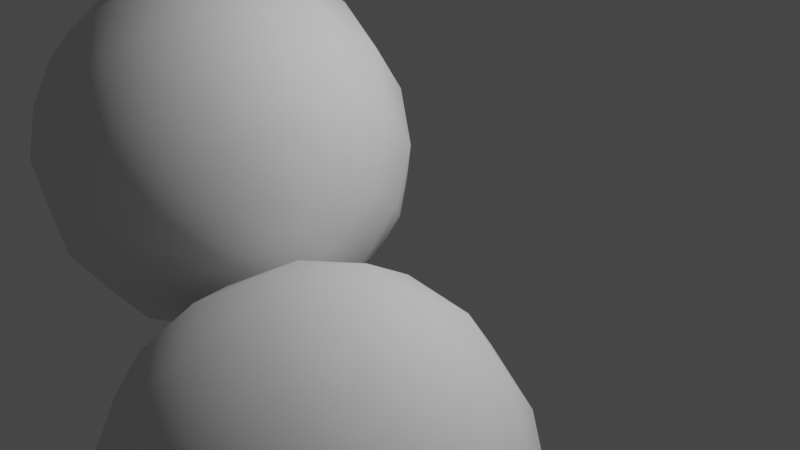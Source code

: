 # Source: Suzanne_Linked.blend  (saved by Blender 2.81.16; exported with 4.5.12 LTS)
import bpy
from mathutils import Matrix  # noqa: F401  (used for matrix-valued properties, if any)

bpy.ops.wm.read_factory_settings(use_empty=True)
scene = bpy.context.scene
scene.name = 'Scene'

# ---- collections
col_collection = bpy.data.collections.new('Collection'); scene.collection.children.link(col_collection)

# ---- materials (node trees are filled in below, after node groups)
mat_shiny_green_paint = bpy.data.materials.new('Shiny Green Paint')

# ---- material node trees

# ---- world
world_world = bpy.data.worlds.new('World'); scene.world = world_world
world_world.use_nodes = True; world_world.node_tree.nodes.clear()
_N = world_world.node_tree.nodes; _L = world_world.node_tree.links
n0 = _N.new('ShaderNodeOutputWorld'); n0.name = 'World Output'; n0.location = (300, 300)
n1 = _N.new('ShaderNodeBackground'); n1.name = 'Background'; n1.location = (10, 300)
n1.inputs[0].default_value = (0.05088, 0.05088, 0.05088, 1.0)
_L.new(n1.outputs[0], n0.inputs[0])
n0.is_active_output = True
world_world.color = (0.05088, 0.05088, 0.05088)
world_world.use_sun_shadow = False
world_world.sun_shadow_jitter_overblur = 0.0

# ---- cameras
cam_camera = bpy.data.cameras.new('Camera')
cam_camera.clip_end = 100.0
cam_camera.ortho_scale = 7.314

# ---- lights
light_light = bpy.data.lights.new('Light', 'POINT')
light_light.transmission_factor = 0.0
light_light.energy = 1000.0
light_light.shadow_soft_size = 0.1
light_light.shadow_maximum_resolution = 0.006
light_light.use_absolute_resolution = True

# ---- meshes
me_suzanne = bpy.data.meshes.new('Suzanne')
me_suzanne.from_pydata([(0.4375, -0.7656, 0.1641), (-0.4375, -0.7656, 0.1641), (0.5, -0.6875, 0.09375), (-0.5, -0.6875, 0.09375), (0.5469, -0.5781, 0.05469), (-0.5469, -0.5781, 0.05469), (0.3516, -0.6172, -0.02344), (-0.3516, -0.6172, -0.02344), (0.3516, -0.7188, 0.03125), (-0.3516, -0.7188, 0.03125), (0.3516, -0.7812, 0.1328), (-0.3516, -0.7812, 0.1328), (0.2734, -0.7969, 0.1641), (-0.2734, -0.7969, 0.1641), (0.2031, -0.7422, 0.09375), (-0.2031, -0.7422, 0.09375), (0.1562, -0.6484, 0.05469), (-0.1562, -0.6484, 0.05469), (0.07812, -0.6562, 0.2422), (-0.07812, -0.6562, 0.2422), (0.1406, -0.7422, 0.2422), (-0.1406, -0.7422, 0.2422), (0.2422, -0.7969, 0.2422), (-0.2422, -0.7969, 0.2422), (0.2734, -0.7969, 0.3281), (-0.2734, -0.7969, 0.3281), (0.2031, -0.7422, 0.3906), (-0.2031, -0.7422, 0.3906), (0.1562, -0.6484, 0.4375), (-0.1562, -0.6484, 0.4375), (0.3516, -0.6172, 0.5156), (-0.3516, -0.6172, 0.5156), (0.3516, -0.7188, 0.4531), (-0.3516, -0.7188, 0.4531), (0.3516, -0.7812, 0.3594), (-0.3516, -0.7812, 0.3594), (0.4375, -0.7656, 0.3281), (-0.4375, -0.7656, 0.3281), (0.5, -0.6875, 0.3906), (-0.5, -0.6875, 0.3906), (0.5469, -0.5781, 0.4375), (-0.5469, -0.5781, 0.4375), (0.625, -0.5625, 0.2422), (-0.625, -0.5625, 0.2422), (0.5625, -0.6719, 0.2422), (-0.5625, -0.6719, 0.2422), (0.4688, -0.7578, 0.2422), (-0.4688, -0.7578, 0.2422), (0.4766, -0.7734, 0.2422), (-0.4766, -0.7734, 0.2422), (0.4453, -0.7812, 0.3359), (-0.4453, -0.7812, 0.3359), (0.3516, -0.8047, 0.375), (-0.3516, -0.8047, 0.375), (0.2656, -0.8203, 0.3359), (-0.2656, -0.8203, 0.3359), (0.2266, -0.8203, 0.2422), (-0.2266, -0.8203, 0.2422), (0.2656, -0.8203, 0.1562), (-0.2656, -0.8203, 0.1562), (0.3516, -0.8281, 0.2422), (-0.3516, -0.8281, 0.2422), (0.3516, -0.8047, 0.1172), (-0.3516, -0.8047, 0.1172), (0.4453, -0.7812, 0.1562), (-0.4453, -0.7812, 0.1562), (0.0, -0.7422, 0.4297), (0.0, -0.8203, 0.3516), (0.0, -0.7344, -0.6797), (0.0, -0.7812, -0.3203), (0.0, -0.7969, -0.1875), (0.0, -0.7188, -0.7734), (0.0, -0.6016, 0.4062), (0.0, -0.5703, 0.5703), (0.0, 0.5469, 0.8984), (0.0, 0.8516, 0.5625), (0.0, 0.8281, 0.07031), (0.0, 0.3516, -0.3828), (0.2031, -0.5625, -0.1875), (-0.2031, -0.5625, -0.1875), (0.3125, -0.5703, -0.4375), (-0.3125, -0.5703, -0.4375), (0.3516, -0.5703, -0.6953), (-0.3516, -0.5703, -0.6953), (0.3672, -0.5312, -0.8906), (-0.3672, -0.5312, -0.8906), (0.3281, -0.5234, -0.9453), (-0.3281, -0.5234, -0.9453), (0.1797, -0.5547, -0.9688), (-0.1797, -0.5547, -0.9688), (0.0, -0.5781, -0.9844), (0.4375, -0.5312, -0.1406), (-0.4375, -0.5312, -0.1406), (0.6328, -0.5391, -0.03906), (-0.6328, -0.5391, -0.03906), (0.8281, -0.4453, 0.1484), (-0.8281, -0.4453, 0.1484), (0.8594, -0.5938, 0.4297), (-0.8594, -0.5938, 0.4297), (0.7109, -0.625, 0.4844), (-0.7109, -0.625, 0.4844), (0.4922, -0.6875, 0.6016), (-0.4922, -0.6875, 0.6016), (0.3203, -0.7344, 0.7578), (-0.3203, -0.7344, 0.7578), (0.1562, -0.7578, 0.7188), (-0.1562, -0.7578, 0.7188), (0.0625, -0.75, 0.4922), (-0.0625, -0.75, 0.4922), (0.1641, -0.7734, 0.4141), (-0.1641, -0.7734, 0.4141), (0.125, -0.7656, 0.3047), (-0.125, -0.7656, 0.3047), (0.2031, -0.7422, 0.09375), (-0.2031, -0.7422, 0.09375), (0.375, -0.7031, 0.01562), (-0.375, -0.7031, 0.01562), (0.4922, -0.6719, 0.0625), (-0.4922, -0.6719, 0.0625), (0.625, -0.6484, 0.1875), (-0.625, -0.6484, 0.1875), (0.6406, -0.6484, 0.2969), (-0.6406, -0.6484, 0.2969), (0.6016, -0.6641, 0.375), (-0.6016, -0.6641, 0.375), (0.4297, -0.7188, 0.4375), (-0.4297, -0.7188, 0.4375), (0.25, -0.7578, 0.4688), (-0.25, -0.7578, 0.4688), (0.0, -0.7344, -0.7656), (0.1094, -0.7344, -0.7188), (-0.1094, -0.7344, -0.7188), (0.1172, -0.7109, -0.8359), (-0.1172, -0.7109, -0.8359), (0.0625, -0.6953, -0.8828), (-0.0625, -0.6953, -0.8828), (0.0, -0.6875, -0.8906), (0.0, -0.75, -0.1953), (0.0, -0.7422, -0.1406), (0.1016, -0.7422, -0.1484), (-0.1016, -0.7422, -0.1484), (0.125, -0.75, -0.2266), (-0.125, -0.75, -0.2266), (0.08594, -0.7422, -0.2891), (-0.08594, -0.7422, -0.2891), (0.3984, -0.6719, -0.04688), (-0.3984, -0.6719, -0.04688), (0.6172, -0.625, 0.05469), (-0.6172, -0.625, 0.05469), (0.7266, -0.6016, 0.2031), (-0.7266, -0.6016, 0.2031), (0.7422, -0.6562, 0.375), (-0.7422, -0.6562, 0.375), (0.6875, -0.7266, 0.4141), (-0.6875, -0.7266, 0.4141), (0.4375, -0.7969, 0.5469), (-0.4375, -0.7969, 0.5469), (0.3125, -0.8359, 0.6406), (-0.3125, -0.8359, 0.6406), (0.2031, -0.8516, 0.6172), (-0.2031, -0.8516, 0.6172), (0.1016, -0.8438, 0.4297), (-0.1016, -0.8438, 0.4297), (0.125, -0.8125, -0.1016), (-0.125, -0.8125, -0.1016), (0.2109, -0.7109, -0.4453), (-0.2109, -0.7109, -0.4453), (0.25, -0.6875, -0.7031), (-0.25, -0.6875, -0.7031), (0.2656, -0.6641, -0.8203), (-0.2656, -0.6641, -0.8203), (0.2344, -0.6328, -0.9141), (-0.2344, -0.6328, -0.9141), (0.1641, -0.6328, -0.9297), (-0.1641, -0.6328, -0.9297), (0.0, -0.6406, -0.9453), (0.0, -0.7266, 0.04688), (0.0, -0.7656, 0.2109), (0.3281, -0.7422, 0.4766), (-0.3281, -0.7422, 0.4766), (0.1641, -0.75, 0.1406), (-0.1641, -0.75, 0.1406), (0.1328, -0.7578, 0.2109), (-0.1328, -0.7578, 0.2109), (0.1172, -0.7344, -0.6875), (-0.1172, -0.7344, -0.6875), (0.07812, -0.75, -0.4453), (-0.07812, -0.75, -0.4453), (0.0, -0.75, -0.4453), (0.0, -0.7422, -0.3281), (0.09375, -0.7812, -0.2734), (-0.09375, -0.7812, -0.2734), (0.1328, -0.7969, -0.2266), (-0.1328, -0.7969, -0.2266), (0.1094, -0.7812, -0.1328), (-0.1094, -0.7812, -0.1328), (0.03906, -0.7812, -0.125), (-0.03906, -0.7812, -0.125), (0.0, -0.8281, -0.2031), (0.04688, -0.8125, -0.1484), (-0.04688, -0.8125, -0.1484), (0.09375, -0.8125, -0.1562), (-0.09375, -0.8125, -0.1562), (0.1094, -0.8281, -0.2266), (-0.1094, -0.8281, -0.2266), (0.07812, -0.8047, -0.25), (-0.07812, -0.8047, -0.25), (0.0, -0.8047, -0.2891), (0.2578, -0.5547, -0.3125), (-0.2578, -0.5547, -0.3125), (0.1641, -0.7109, -0.2422), (-0.1641, -0.7109, -0.2422), (0.1797, -0.7109, -0.3125), (-0.1797, -0.7109, -0.3125), (0.2344, -0.5547, -0.25), (-0.2344, -0.5547, -0.25), (0.0, -0.6875, -0.875), (0.04688, -0.6875, -0.8672), (-0.04688, -0.6875, -0.8672), (0.09375, -0.7109, -0.8203), (-0.09375, -0.7109, -0.8203), (0.09375, -0.7266, -0.7422), (-0.09375, -0.7266, -0.7422), (0.0, -0.6562, -0.7812), (0.09375, -0.6641, -0.75), (-0.09375, -0.6641, -0.75), (0.09375, -0.6406, -0.8125), (-0.09375, -0.6406, -0.8125), (0.04688, -0.6328, -0.8516), (-0.04688, -0.6328, -0.8516), (0.0, -0.6328, -0.8594), (0.1719, -0.7812, 0.2188), (-0.1719, -0.7812, 0.2188), (0.1875, -0.7734, 0.1562), (-0.1875, -0.7734, 0.1562), (0.3359, -0.7578, 0.4297), (-0.3359, -0.7578, 0.4297), (0.2734, -0.7734, 0.4219), (-0.2734, -0.7734, 0.4219), (0.4219, -0.7734, 0.3984), (-0.4219, -0.7734, 0.3984), (0.5625, -0.6953, 0.3516), (-0.5625, -0.6953, 0.3516), (0.5859, -0.6875, 0.2891), (-0.5859, -0.6875, 0.2891), (0.5781, -0.6797, 0.1953), (-0.5781, -0.6797, 0.1953), (0.4766, -0.7188, 0.1016), (-0.4766, -0.7188, 0.1016), (0.375, -0.7422, 0.0625), (-0.375, -0.7422, 0.0625), (0.2266, -0.7812, 0.1094), (-0.2266, -0.7812, 0.1094), (0.1797, -0.7812, 0.2969), (-0.1797, -0.7812, 0.2969), (0.2109, -0.7812, 0.375), (-0.2109, -0.7812, 0.375), (0.2344, -0.7578, 0.3594), (-0.2344, -0.7578, 0.3594), (0.1953, -0.7578, 0.2969), (-0.1953, -0.7578, 0.2969), (0.2422, -0.7578, 0.125), (-0.2422, -0.7578, 0.125), (0.375, -0.7266, 0.08594), (-0.375, -0.7266, 0.08594), (0.4609, -0.7031, 0.1172), (-0.4609, -0.7031, 0.1172), (0.5469, -0.6719, 0.2109), (-0.5469, -0.6719, 0.2109), (0.5547, -0.6719, 0.2812), (-0.5547, -0.6719, 0.2812), (0.5312, -0.6797, 0.3359), (-0.5312, -0.6797, 0.3359), (0.4141, -0.75, 0.3906), (-0.4141, -0.75, 0.3906), (0.2812, -0.7656, 0.3984), (-0.2812, -0.7656, 0.3984), (0.3359, -0.75, 0.4062), (-0.3359, -0.75, 0.4062), (0.2031, -0.75, 0.1719), (-0.2031, -0.75, 0.1719), (0.1953, -0.75, 0.2266), (-0.1953, -0.75, 0.2266), (0.1094, -0.6094, 0.4609), (-0.1094, -0.6094, 0.4609), (0.1953, -0.6172, 0.6641), (-0.1953, -0.6172, 0.6641), (0.3359, -0.5938, 0.6875), (-0.3359, -0.5938, 0.6875), (0.4844, -0.5547, 0.5547), (-0.4844, -0.5547, 0.5547), (0.6797, -0.4922, 0.4531), (-0.6797, -0.4922, 0.4531), (0.7969, -0.4609, 0.4062), (-0.7969, -0.4609, 0.4062), (0.7734, -0.375, 0.1641), (-0.7734, -0.375, 0.1641), (0.6016, -0.4141, 0.0), (-0.6016, -0.4141, 0.0), (0.4375, -0.4688, -0.09375), (-0.4375, -0.4688, -0.09375), (0.0, -0.2891, 0.8984), (0.0, 0.07812, 0.9844), (0.0, 0.6719, -0.1953), (0.0, -0.1875, -0.4609), (0.0, -0.4609, -0.9766), (0.0, -0.3438, -0.8047), (0.0, -0.3203, -0.5703), (0.0, -0.2812, -0.4844), (0.8516, -0.05469, 0.2344), (-0.8516, -0.05469, 0.2344), (0.8594, 0.04688, 0.3203), (-0.8594, 0.04688, 0.3203), (0.7734, 0.4375, 0.2656), (-0.7734, 0.4375, 0.2656), (0.4609, 0.7031, 0.4375), (-0.4609, 0.7031, 0.4375), (0.7344, -0.07031, -0.04688), (-0.7344, -0.07031, -0.04688), (0.5938, 0.1641, -0.125), (-0.5938, 0.1641, -0.125), (0.6406, 0.4297, -0.007812), (-0.6406, 0.4297, -0.007812), (0.3359, 0.6641, 0.05469), (-0.3359, 0.6641, 0.05469), (0.2344, -0.4062, -0.3516), (-0.2344, -0.4062, -0.3516), (0.1797, -0.2578, -0.4141), (-0.1797, -0.2578, -0.4141), (0.2891, -0.3828, -0.7109), (-0.2891, -0.3828, -0.7109), (0.25, -0.3906, -0.5), (-0.25, -0.3906, -0.5), (0.3281, -0.3984, -0.9141), (-0.3281, -0.3984, -0.9141), (0.1406, -0.3672, -0.7578), (-0.1406, -0.3672, -0.7578), (0.125, -0.3594, -0.5391), (-0.125, -0.3594, -0.5391), (0.1641, -0.4375, -0.9453), (-0.1641, -0.4375, -0.9453), (0.2188, -0.4297, -0.2812), (-0.2188, -0.4297, -0.2812), (0.2109, -0.4688, -0.2266), (-0.2109, -0.4688, -0.2266), (0.2031, -0.5, -0.1719), (-0.2031, -0.5, -0.1719), (0.2109, -0.1641, -0.3906), (-0.2109, -0.1641, -0.3906), (0.2969, 0.2656, -0.3125), (-0.2969, 0.2656, -0.3125), (0.3438, 0.5391, -0.1484), (-0.3438, 0.5391, -0.1484), (0.4531, 0.3828, 0.8672), (-0.4531, 0.3828, 0.8672), (0.4531, 0.07031, 0.9297), (-0.4531, 0.07031, 0.9297), (0.4531, -0.2344, 0.8516), (-0.4531, -0.2344, 0.8516), (0.4609, -0.4297, 0.5234), (-0.4609, -0.4297, 0.5234), (0.7266, -0.3359, 0.4062), (-0.7266, -0.3359, 0.4062), (0.6328, -0.2812, 0.4531), (-0.6328, -0.2812, 0.4531), (0.6406, -0.05469, 0.7031), (-0.6406, -0.05469, 0.7031), (0.7969, -0.125, 0.5625), (-0.7969, -0.125, 0.5625), (0.7969, 0.1172, 0.6172), (-0.7969, 0.1172, 0.6172), (0.6406, 0.1953, 0.75), (-0.6406, 0.1953, 0.75), (0.6406, 0.4453, 0.6797), (-0.6406, 0.4453, 0.6797), (0.7969, 0.3594, 0.5391), (-0.7969, 0.3594, 0.5391), (0.6172, 0.5859, 0.3281), (-0.6172, 0.5859, 0.3281), (0.4844, 0.5469, 0.02344), (-0.4844, 0.5469, 0.02344), (0.8203, 0.2031, 0.3281), (-0.8203, 0.2031, 0.3281), (0.4062, -0.1484, -0.1719), (-0.4062, -0.1484, -0.1719), (0.4297, 0.2109, -0.1953), (-0.4297, 0.2109, -0.1953), (0.8906, 0.2344, 0.4062), (-0.8906, 0.2344, 0.4062), (0.7734, 0.125, -0.1406), (-0.7734, 0.125, -0.1406), (1.039, 0.3281, -0.1016), (-1.039, 0.3281, -0.1016), (1.281, 0.4297, 0.05469), (-1.281, 0.4297, 0.05469), (1.352, 0.4219, 0.3203), (-1.352, 0.4219, 0.3203), (1.234, 0.4219, 0.5078), (-1.234, 0.4219, 0.5078), (1.023, 0.3125, 0.4766), (-1.023, 0.3125, 0.4766), (1.016, 0.2891, 0.4141), (-1.016, 0.2891, 0.4141), (1.188, 0.3906, 0.4375), (-1.188, 0.3906, 0.4375), (1.266, 0.4062, 0.2891), (-1.266, 0.4062, 0.2891), (1.211, 0.4062, 0.07812), (-1.211, 0.4062, 0.07812), (1.031, 0.3047, -0.03906), (-1.031, 0.3047, -0.03906), (0.8281, 0.1328, -0.07031), (-0.8281, 0.1328, -0.07031), (0.9219, 0.2188, 0.3594), (-0.9219, 0.2188, 0.3594), (0.9453, 0.2891, 0.3047), (-0.9453, 0.2891, 0.3047), (0.8828, 0.2109, -0.02344), (-0.8828, 0.2109, -0.02344), (1.039, 0.3672, 0.0), (-1.039, 0.3672, 0.0), (1.188, 0.4453, 0.09375), (-1.188, 0.4453, 0.09375), (1.234, 0.4453, 0.25), (-1.234, 0.4453, 0.25), (1.172, 0.4375, 0.3594), (-1.172, 0.4375, 0.3594), (1.023, 0.3594, 0.3438), (-1.023, 0.3594, 0.3438), (0.8438, 0.2109, 0.2891), (-0.8438, 0.2109, 0.2891), (0.8359, 0.2734, 0.1719), (-0.8359, 0.2734, 0.1719), (0.7578, 0.2734, 0.09375), (-0.7578, 0.2734, 0.09375), (0.8203, 0.2734, 0.08594), (-0.8203, 0.2734, 0.08594), (0.8438, 0.2734, 0.01562), (-0.8438, 0.2734, 0.01562), (0.8125, 0.2734, -0.01562), (-0.8125, 0.2734, -0.01562), (0.7266, 0.07031, 0.0), (-0.7266, 0.07031, 0.0), (0.7188, 0.1719, -0.02344), (-0.7188, 0.1719, -0.02344), (0.7188, 0.1875, 0.03906), (-0.7188, 0.1875, 0.03906), (0.7969, 0.2109, 0.2031), (-0.7969, 0.2109, 0.2031), (0.8906, 0.2656, 0.2422), (-0.8906, 0.2656, 0.2422), (0.8906, 0.3203, 0.2344), (-0.8906, 0.3203, 0.2344), (0.8125, 0.3203, -0.01562), (-0.8125, 0.3203, -0.01562), (0.8516, 0.3203, 0.01562), (-0.8516, 0.3203, 0.01562), (0.8281, 0.3203, 0.07812), (-0.8281, 0.3203, 0.07812), (0.7656, 0.3203, 0.09375), (-0.7656, 0.3203, 0.09375), (0.8438, 0.3203, 0.1719), (-0.8438, 0.3203, 0.1719), (1.039, 0.4141, 0.3281), (-1.039, 0.4141, 0.3281), (1.188, 0.4844, 0.3438), (-1.188, 0.4844, 0.3438), (1.258, 0.4922, 0.2422), (-1.258, 0.4922, 0.2422), (1.211, 0.4844, 0.08594), (-1.211, 0.4844, 0.08594), (1.047, 0.4219, 0.0), (-1.047, 0.4219, 0.0), (0.8828, 0.2656, -0.01562), (-0.8828, 0.2656, -0.01562), (0.9531, 0.3438, 0.2891), (-0.9531, 0.3438, 0.2891), (0.8906, 0.3281, 0.1094), (-0.8906, 0.3281, 0.1094), (0.9375, 0.3359, 0.0625), (-0.9375, 0.3359, 0.0625), (1.0, 0.3672, 0.125), (-1.0, 0.3672, 0.125), (0.9609, 0.3516, 0.1719), (-0.9609, 0.3516, 0.1719), (1.016, 0.375, 0.2344), (-1.016, 0.375, 0.2344), (1.055, 0.3828, 0.1875), (-1.055, 0.3828, 0.1875), (1.109, 0.3906, 0.2109), (-1.109, 0.3906, 0.2109), (1.086, 0.3906, 0.2734), (-1.086, 0.3906, 0.2734), (1.023, 0.4844, 0.4375), (-1.023, 0.4844, 0.4375), (1.25, 0.5469, 0.4688), (-1.25, 0.5469, 0.4688), (1.367, 0.5, 0.2969), (-1.367, 0.5, 0.2969), (1.312, 0.5312, 0.05469), (-1.312, 0.5312, 0.05469), (1.039, 0.4922, -0.08594), (-1.039, 0.4922, -0.08594), (0.7891, 0.3281, -0.125), (-0.7891, 0.3281, -0.125), (0.8594, 0.3828, 0.3828), (-0.8594, 0.3828, 0.3828)], [], [(46, 0, 2, 44), (3, 1, 47, 45), (44, 2, 4, 42), (5, 3, 45, 43), (2, 8, 6, 4), (7, 9, 3, 5), (0, 10, 8, 2), (9, 11, 1, 3), (10, 12, 14, 8), (15, 13, 11, 9), (8, 14, 16, 6), (17, 15, 9, 7), (14, 20, 18, 16), (19, 21, 15, 17), (12, 22, 20, 14), (21, 23, 13, 15), (22, 24, 26, 20), (27, 25, 23, 21), (20, 26, 28, 18), (29, 27, 21, 19), (26, 32, 30, 28), (31, 33, 27, 29), (24, 34, 32, 26), (33, 35, 25, 27), (34, 36, 38, 32), (39, 37, 35, 33), (32, 38, 40, 30), (41, 39, 33, 31), (38, 44, 42, 40), (43, 45, 39, 41), (36, 46, 44, 38), (45, 47, 37, 39), (46, 36, 50, 48), (51, 37, 47, 49), (36, 34, 52, 50), (53, 35, 37, 51), (34, 24, 54, 52), (55, 25, 35, 53), (24, 22, 56, 54), (57, 23, 25, 55), (22, 12, 58, 56), (59, 13, 23, 57), (12, 10, 62, 58), (63, 11, 13, 59), (10, 0, 64, 62), (65, 1, 11, 63), (0, 46, 48, 64), (49, 47, 1, 65), (60, 64, 48), (49, 65, 61), (62, 64, 60), (61, 65, 63), (60, 58, 62), (63, 59, 61), (60, 56, 58), (59, 57, 61), (60, 54, 56), (57, 55, 61), (60, 52, 54), (55, 53, 61), (60, 50, 52), (53, 51, 61), (60, 48, 50), (51, 49, 61), (88, 173, 175, 90), (175, 174, 89, 90), (86, 171, 173, 88), (174, 172, 87, 89), (84, 169, 171, 86), (172, 170, 85, 87), (82, 167, 169, 84), (170, 168, 83, 85), (80, 165, 167, 82), (168, 166, 81, 83), (78, 91, 145, 163), (146, 92, 79, 164), (91, 93, 147, 145), (148, 94, 92, 146), (93, 95, 149, 147), (150, 96, 94, 148), (95, 97, 151, 149), (152, 98, 96, 150), (97, 99, 153, 151), (154, 100, 98, 152), (99, 101, 155, 153), (156, 102, 100, 154), (101, 103, 157, 155), (158, 104, 102, 156), (103, 105, 159, 157), (160, 106, 104, 158), (105, 107, 161, 159), (162, 108, 106, 160), (107, 66, 67, 161), (67, 66, 108, 162), (109, 127, 159, 161), (160, 128, 110, 162), (127, 178, 157, 159), (158, 179, 128, 160), (125, 155, 157, 178), (158, 156, 126, 179), (123, 153, 155, 125), (156, 154, 124, 126), (121, 151, 153, 123), (154, 152, 122, 124), (119, 149, 151, 121), (152, 150, 120, 122), (117, 147, 149, 119), (150, 148, 118, 120), (115, 145, 147, 117), (148, 146, 116, 118), (113, 163, 145, 115), (146, 164, 114, 116), (113, 180, 176, 163), (176, 181, 114, 164), (109, 161, 67, 111), (67, 162, 110, 112), (111, 67, 177, 182), (177, 67, 112, 183), (176, 180, 182, 177), (183, 181, 176, 177), (134, 136, 175, 173), (175, 136, 135, 174), (132, 134, 173, 171), (174, 135, 133, 172), (130, 132, 171, 169), (172, 133, 131, 170), (165, 186, 184, 167), (185, 187, 166, 168), (130, 169, 167, 184), (168, 170, 131, 185), (143, 189, 188, 186), (188, 189, 144, 187), (184, 186, 188, 68), (188, 187, 185, 68), (129, 130, 184, 68), (185, 131, 129, 68), (141, 192, 190, 143), (191, 193, 142, 144), (139, 194, 192, 141), (193, 195, 140, 142), (138, 196, 194, 139), (195, 197, 138, 140), (137, 70, 196, 138), (197, 70, 137, 138), (189, 143, 190, 69), (191, 144, 189, 69), (69, 190, 205, 207), (206, 191, 69, 207), (70, 198, 199, 196), (200, 198, 70, 197), (196, 199, 201, 194), (202, 200, 197, 195), (194, 201, 203, 192), (204, 202, 195, 193), (192, 203, 205, 190), (206, 204, 193, 191), (198, 203, 201, 199), (202, 204, 198, 200), (198, 207, 205, 203), (206, 207, 198, 204), (138, 139, 163, 176), (164, 140, 138, 176), (139, 141, 210, 163), (211, 142, 140, 164), (141, 143, 212, 210), (213, 144, 142, 211), (143, 186, 165, 212), (166, 187, 144, 213), (80, 208, 212, 165), (213, 209, 81, 166), (208, 214, 210, 212), (211, 215, 209, 213), (78, 163, 210, 214), (211, 164, 79, 215), (130, 129, 71, 221), (71, 129, 131, 222), (132, 130, 221, 219), (222, 131, 133, 220), (134, 132, 219, 217), (220, 133, 135, 218), (136, 134, 217, 216), (218, 135, 136, 216), (216, 217, 228, 230), (229, 218, 216, 230), (217, 219, 226, 228), (227, 220, 218, 229), (219, 221, 224, 226), (225, 222, 220, 227), (221, 71, 223, 224), (223, 71, 222, 225), (223, 230, 228, 224), (229, 230, 223, 225), (224, 228, 226), (227, 229, 225), (182, 180, 233, 231), (234, 181, 183, 232), (111, 182, 231, 253), (232, 183, 112, 254), (109, 111, 253, 255), (254, 112, 110, 256), (180, 113, 251, 233), (252, 114, 181, 234), (113, 115, 249, 251), (250, 116, 114, 252), (115, 117, 247, 249), (248, 118, 116, 250), (117, 119, 245, 247), (246, 120, 118, 248), (119, 121, 243, 245), (244, 122, 120, 246), (121, 123, 241, 243), (242, 124, 122, 244), (123, 125, 239, 241), (240, 126, 124, 242), (125, 178, 235, 239), (236, 179, 126, 240), (178, 127, 237, 235), (238, 128, 179, 236), (127, 109, 255, 237), (256, 110, 128, 238), (237, 255, 257, 275), (258, 256, 238, 276), (235, 237, 275, 277), (276, 238, 236, 278), (239, 235, 277, 273), (278, 236, 240, 274), (241, 239, 273, 271), (274, 240, 242, 272), (243, 241, 271, 269), (272, 242, 244, 270), (245, 243, 269, 267), (270, 244, 246, 268), (247, 245, 267, 265), (268, 246, 248, 266), (249, 247, 265, 263), (266, 248, 250, 264), (251, 249, 263, 261), (264, 250, 252, 262), (233, 251, 261, 279), (262, 252, 234, 280), (255, 253, 259, 257), (260, 254, 256, 258), (253, 231, 281, 259), (282, 232, 254, 260), (231, 233, 279, 281), (280, 234, 232, 282), (66, 107, 283, 72), (284, 108, 66, 72), (107, 105, 285, 283), (286, 106, 108, 284), (105, 103, 287, 285), (288, 104, 106, 286), (103, 101, 289, 287), (290, 102, 104, 288), (101, 99, 291, 289), (292, 100, 102, 290), (99, 97, 293, 291), (294, 98, 100, 292), (97, 95, 295, 293), (296, 96, 98, 294), (95, 93, 297, 295), (298, 94, 96, 296), (93, 91, 299, 297), (300, 92, 94, 298), (307, 308, 327, 337), (328, 308, 307, 338), (306, 307, 337, 335), (338, 307, 306, 336), (305, 306, 335, 339), (336, 306, 305, 340), (88, 90, 305, 339), (305, 90, 89, 340), (86, 88, 339, 333), (340, 89, 87, 334), (84, 86, 333, 329), (334, 87, 85, 330), (82, 84, 329, 331), (330, 85, 83, 332), (329, 335, 337, 331), (338, 336, 330, 332), (329, 333, 339, 335), (340, 334, 330, 336), (325, 331, 337, 327), (338, 332, 326, 328), (80, 82, 331, 325), (332, 83, 81, 326), (208, 341, 343, 214), (344, 342, 209, 215), (80, 325, 341, 208), (342, 326, 81, 209), (78, 214, 343, 345), (344, 215, 79, 346), (78, 345, 299, 91), (300, 346, 79, 92), (76, 323, 351, 303), (352, 324, 76, 303), (303, 351, 349, 77), (350, 352, 303, 77), (77, 349, 347, 304), (348, 350, 77, 304), (304, 347, 327, 308), (328, 348, 304, 308), (325, 327, 347, 341), (348, 328, 326, 342), (295, 297, 317, 309), (318, 298, 296, 310), (75, 315, 323, 76), (324, 316, 75, 76), (301, 357, 355, 302), (356, 358, 301, 302), (302, 355, 353, 74), (354, 356, 302, 74), (74, 353, 315, 75), (316, 354, 74, 75), (291, 293, 361, 363), (362, 294, 292, 364), (363, 361, 367, 365), (368, 362, 364, 366), (365, 367, 369, 371), (370, 368, 366, 372), (371, 369, 375, 373), (376, 370, 372, 374), (313, 377, 373, 375), (374, 378, 314, 376), (315, 353, 373, 377), (374, 354, 316, 378), (353, 355, 371, 373), (372, 356, 354, 374), (355, 357, 365, 371), (366, 358, 356, 372), (357, 359, 363, 365), (364, 360, 358, 366), (289, 291, 363, 359), (364, 292, 290, 360), (73, 359, 357, 301), (358, 360, 73, 301), (283, 285, 287, 289), (288, 286, 284, 290), (283, 289, 359, 73), (360, 290, 284, 73), (72, 283, 73), (73, 284, 72), (293, 295, 309, 361), (310, 296, 294, 362), (309, 311, 367, 361), (368, 312, 310, 362), (311, 381, 369, 367), (370, 382, 312, 368), (313, 375, 369, 381), (370, 376, 314, 382), (347, 349, 385, 383), (386, 350, 348, 384), (317, 383, 385, 319), (386, 384, 318, 320), (297, 299, 383, 317), (384, 300, 298, 318), (299, 343, 341, 383), (342, 344, 300, 384), (341, 347, 383), (384, 348, 342), (299, 345, 343), (344, 346, 300), (313, 321, 379, 377), (380, 322, 314, 378), (315, 377, 379, 323), (380, 378, 316, 324), (319, 385, 379, 321), (380, 386, 320, 322), (349, 351, 379, 385), (380, 352, 350, 386), (323, 379, 351), (352, 380, 324), (399, 387, 413, 401), (414, 388, 400, 402), (399, 401, 403, 397), (404, 402, 400, 398), (397, 403, 405, 395), (406, 404, 398, 396), (395, 405, 407, 393), (408, 406, 396, 394), (393, 407, 409, 391), (410, 408, 394, 392), (391, 409, 411, 389), (412, 410, 392, 390), (409, 419, 417, 411), (418, 420, 410, 412), (407, 421, 419, 409), (420, 422, 408, 410), (405, 423, 421, 407), (422, 424, 406, 408), (403, 425, 423, 405), (424, 426, 404, 406), (401, 427, 425, 403), (426, 428, 402, 404), (401, 413, 415, 427), (416, 414, 402, 428), (317, 319, 443, 441), (444, 320, 318, 442), (319, 389, 411, 443), (412, 390, 320, 444), (309, 317, 441, 311), (442, 318, 310, 312), (381, 429, 413, 387), (414, 430, 382, 388), (411, 417, 439, 443), (440, 418, 412, 444), (437, 445, 443, 439), (444, 446, 438, 440), (433, 445, 437, 435), (438, 446, 434, 436), (431, 447, 445, 433), (446, 448, 432, 434), (429, 447, 431, 449), (432, 448, 430, 450), (413, 429, 449, 415), (450, 430, 414, 416), (311, 447, 429, 381), (430, 448, 312, 382), (311, 441, 445, 447), (446, 442, 312, 448), (441, 443, 445), (446, 444, 442), (415, 449, 451, 475), (452, 450, 416, 476), (449, 431, 461, 451), (462, 432, 450, 452), (431, 433, 459, 461), (460, 434, 432, 462), (433, 435, 457, 459), (458, 436, 434, 460), (435, 437, 455, 457), (456, 438, 436, 458), (437, 439, 453, 455), (454, 440, 438, 456), (439, 417, 473, 453), (474, 418, 440, 454), (427, 415, 475, 463), (476, 416, 428, 464), (425, 427, 463, 465), (464, 428, 426, 466), (423, 425, 465, 467), (466, 426, 424, 468), (421, 423, 467, 469), (468, 424, 422, 470), (419, 421, 469, 471), (470, 422, 420, 472), (417, 419, 471, 473), (472, 420, 418, 474), (457, 455, 479, 477), (480, 456, 458, 478), (477, 479, 481, 483), (482, 480, 478, 484), (483, 481, 487, 485), (488, 482, 484, 486), (485, 487, 489, 491), (490, 488, 486, 492), (463, 475, 485, 491), (486, 476, 464, 492), (451, 483, 485, 475), (486, 484, 452, 476), (451, 461, 477, 483), (478, 462, 452, 484), (457, 477, 461, 459), (462, 478, 458, 460), (453, 473, 479, 455), (480, 474, 454, 456), (471, 481, 479, 473), (480, 482, 472, 474), (469, 487, 481, 471), (482, 488, 470, 472), (467, 489, 487, 469), (488, 490, 468, 470), (465, 491, 489, 467), (490, 492, 466, 468), (463, 491, 465), (466, 492, 464), (391, 389, 503, 501), (504, 390, 392, 502), (393, 391, 501, 499), (502, 392, 394, 500), (395, 393, 499, 497), (500, 394, 396, 498), (397, 395, 497, 495), (498, 396, 398, 496), (399, 397, 495, 493), (496, 398, 400, 494), (387, 399, 493, 505), (494, 400, 388, 506), (493, 501, 503, 505), (504, 502, 494, 506), (493, 495, 499, 501), (500, 496, 494, 502), (495, 497, 499), (500, 498, 496), (313, 381, 387, 505), (388, 382, 314, 506), (313, 505, 503, 321), (504, 506, 314, 322), (319, 321, 503, 389), (504, 322, 320, 390)])
_uv = me_suzanne.uv_layers.new(name='UVMap')
_uv.uv.foreach_set('vector', [0.891, 0.5901, 0.8706, 0.5896, 0.8601, 0.5601, 0.9046, 0.5594, 0.8562, 0.8505, 0.8681, 0.8215, 0.8884, 0.822, 0.9006, 0.8532, 0.9046, 0.5594, 0.8601, 0.5601, 0.853, 0.5216, 0.9202, 0.5245, 0.8475, 0.8887, 0.8562, 0.8505, 0.9006, 0.8532, 0.9147, 0.8887, 0.8601, 0.5601, 0.8289, 0.5908, 0.7985, 0.5695, 0.853, 0.5216, 0.7951, 0.8384, 0.8264, 0.8185, 0.8562, 0.8505, 0.8475, 0.8887, 0.8706, 0.5896, 0.8544, 0.6048, 0.8289, 0.5908, 0.8601, 0.5601, 0.8264, 0.8185, 0.8525, 0.8057, 0.8681, 0.8215, 0.8562, 0.8505, 0.8544, 0.6048, 0.8541, 0.6255, 0.8282, 0.6334, 0.8289, 0.5908, 0.8276, 0.776, 0.8532, 0.785, 0.8525, 0.8057, 0.8264, 0.8185, 0.8289, 0.5908, 0.8282, 0.6334, 0.791, 0.6454, 0.7985, 0.5695, 0.791, 0.7622, 0.8276, 0.776, 0.8264, 0.8185, 0.7951, 0.8384, 0.8282, 0.6334, 0.8552, 0.6685, 0.8424, 0.7025, 0.791, 0.6454, 0.8448, 0.7075, 0.8561, 0.742, 0.8276, 0.776, 0.791, 0.7622, 0.8541, 0.6255, 0.8675, 0.6423, 0.8552, 0.6685, 0.8282, 0.6334, 0.8561, 0.742, 0.8673, 0.7688, 0.8532, 0.785, 0.8276, 0.776, 0.8675, 0.6423, 0.8905, 0.6419, 0.9004, 0.667, 0.8552, 0.6685, 0.9012, 0.7456, 0.8902, 0.7702, 0.8673, 0.7688, 0.8561, 0.742, 0.8552, 0.6685, 0.9004, 0.667, 0.9189, 0.6997, 0.8424, 0.7025, 0.9212, 0.7137, 0.9012, 0.7456, 0.8561, 0.742, 0.8448, 0.7075, 0.9004, 0.667, 0.9319, 0.6368, 0.9684, 0.6453, 0.9189, 0.6997, 0.9682, 0.7702, 0.9314, 0.7771, 0.9012, 0.7456, 0.9212, 0.7137, 0.8905, 0.6419, 0.9059, 0.6279, 0.9319, 0.6368, 0.9004, 0.667, 0.9314, 0.7771, 0.905, 0.7849, 0.8902, 0.7702, 0.9012, 0.7456, 0.9059, 0.6279, 0.9062, 0.6057, 0.9337, 0.593, 0.9319, 0.6368, 0.9312, 0.8209, 0.9044, 0.807, 0.905, 0.7849, 0.9314, 0.7771, 0.9319, 0.6368, 0.9337, 0.593, 0.9684, 0.5738, 0.9684, 0.6453, 0.965, 0.8417, 0.9312, 0.8209, 0.9314, 0.7771, 0.9682, 0.7702, 0.9337, 0.593, 0.9046, 0.5594, 0.9202, 0.5245, 0.9684, 0.5738, 0.9147, 0.8887, 0.9006, 0.8532, 0.9312, 0.8209, 0.965, 0.8417, 0.9062, 0.6057, 0.891, 0.5901, 0.9046, 0.5594, 0.9337, 0.593, 0.9006, 0.8532, 0.8884, 0.822, 0.9044, 0.807, 0.9312, 0.8209, 0.891, 0.5901, 0.9062, 0.6057, 0.9024, 0.6079, 0.8896, 0.5933, 0.9006, 0.8047, 0.9044, 0.807, 0.8884, 0.822, 0.8872, 0.8187, 0.9062, 0.6057, 0.9059, 0.6279, 0.8998, 0.6263, 0.9024, 0.6079, 0.8988, 0.7862, 0.905, 0.7849, 0.9044, 0.807, 0.9006, 0.8047, 0.9059, 0.6279, 0.8905, 0.6419, 0.8878, 0.6365, 0.8998, 0.6263, 0.8874, 0.7754, 0.8902, 0.7702, 0.905, 0.7849, 0.8988, 0.7862, 0.8905, 0.6419, 0.8675, 0.6423, 0.8709, 0.6352, 0.8878, 0.6365, 0.8704, 0.776, 0.8673, 0.7688, 0.8902, 0.7702, 0.8874, 0.7754, 0.8675, 0.6423, 0.8541, 0.6255, 0.8599, 0.6239, 0.8709, 0.6352, 0.8589, 0.7868, 0.8532, 0.785, 0.8673, 0.7688, 0.8704, 0.776, 0.8541, 0.6255, 0.8544, 0.6048, 0.8597, 0.6082, 0.8599, 0.6239, 0.8579, 0.8025, 0.8525, 0.8057, 0.8532, 0.785, 0.8589, 0.7868, 0.8544, 0.6048, 0.8706, 0.5896, 0.8717, 0.594, 0.8597, 0.6082, 0.8693, 0.8172, 0.8681, 0.8215, 0.8525, 0.8057, 0.8579, 0.8025, 0.8706, 0.5896, 0.891, 0.5901, 0.8896, 0.5933, 0.8717, 0.594, 0.8872, 0.8187, 0.8884, 0.822, 0.8681, 0.8215, 0.8693, 0.8172, 0.8794, 0.6165, 0.8717, 0.594, 0.8896, 0.5933, 0.8872, 0.8187, 0.8693, 0.8172, 0.878, 0.7951, 0.8597, 0.6082, 0.8717, 0.594, 0.8794, 0.6165, 0.878, 0.7951, 0.8693, 0.8172, 0.8579, 0.8025, 0.8794, 0.6165, 0.8599, 0.6239, 0.8597, 0.6082, 0.8579, 0.8025, 0.8589, 0.7868, 0.878, 0.7951, 0.8794, 0.6165, 0.8709, 0.6352, 0.8599, 0.6239, 0.8589, 0.7868, 0.8704, 0.776, 0.878, 0.7951, 0.8794, 0.6165, 0.8878, 0.6365, 0.8709, 0.6352, 0.8704, 0.776, 0.8874, 0.7754, 0.878, 0.7951, 0.8794, 0.6165, 0.8998, 0.6263, 0.8878, 0.6365, 0.8874, 0.7754, 0.8988, 0.7862, 0.878, 0.7951, 0.8794, 0.6165, 0.9024, 0.6079, 0.8998, 0.6263, 0.8988, 0.7862, 0.9006, 0.8047, 0.878, 0.7951, 0.8794, 0.6165, 0.8896, 0.5933, 0.9024, 0.6079, 0.9006, 0.8047, 0.8872, 0.8187, 0.878, 0.7951, 0.5403, 0.05381, 0.5364, 0.06207, 0.5189, 0.05968, 0.5189, 0.05029, 0.5189, 0.05968, 0.5015, 0.06204, 0.4976, 0.05377, 0.5189, 0.05029, 0.5519, 0.05834, 0.5428, 0.06409, 0.5364, 0.06207, 0.5403, 0.05381, 0.5015, 0.06204, 0.4951, 0.06405, 0.486, 0.05827, 0.4976, 0.05377, 0.5551, 0.0619, 0.5463, 0.07267, 0.5428, 0.06409, 0.5519, 0.05834, 0.4951, 0.06405, 0.4916, 0.07262, 0.4828, 0.06183, 0.486, 0.05827, 0.5638, 0.07659, 0.5483, 0.08489, 0.5463, 0.07267, 0.5551, 0.0619, 0.4916, 0.07262, 0.4895, 0.08486, 0.474, 0.07651, 0.4828, 0.06183, 0.5831, 0.1085, 0.5556, 0.1217, 0.5483, 0.08489, 0.5638, 0.07659, 0.4895, 0.08486, 0.4822, 0.1218, 0.4545, 0.1085, 0.474, 0.07651, 0.6055, 0.1651, 0.6474, 0.2005, 0.6215, 0.2278, 0.5531, 0.2096, 0.4165, 0.2295, 0.3897, 0.2019, 0.432, 0.1656, 0.4853, 0.2101, 0.6474, 0.2005, 0.6764, 0.2332, 0.6648, 0.2532, 0.6215, 0.2278, 0.3727, 0.2564, 0.3603, 0.2359, 0.3897, 0.2019, 0.4165, 0.2295, 0.6764, 0.2332, 0.7153, 0.2654, 0.6839, 0.28, 0.6648, 0.2532, 0.3537, 0.2846, 0.3205, 0.2703, 0.3603, 0.2359, 0.3727, 0.2564, 0.7153, 0.2654, 0.7073, 0.3101, 0.6875, 0.3115, 0.6839, 0.28, 0.3512, 0.3174, 0.3307, 0.3169, 0.3205, 0.2703, 0.3537, 0.2846, 0.7073, 0.3101, 0.6974, 0.3327, 0.6768, 0.3239, 0.6875, 0.3115, 0.3627, 0.3297, 0.342, 0.3397, 0.3307, 0.3169, 0.3512, 0.3174, 0.6974, 0.3327, 0.6628, 0.3725, 0.6391, 0.3573, 0.6768, 0.3239, 0.4028, 0.3621, 0.3793, 0.3787, 0.342, 0.3397, 0.3627, 0.3297, 0.6628, 0.3725, 0.6268, 0.3958, 0.6183, 0.3752, 0.6391, 0.3573, 0.4246, 0.3793, 0.4169, 0.4006, 0.3793, 0.3787, 0.4028, 0.3621, 0.6268, 0.3958, 0.6048, 0.3978, 0.6008, 0.3779, 0.6183, 0.3752, 0.4424, 0.3812, 0.4393, 0.4015, 0.4169, 0.4006, 0.4246, 0.3793, 0.6048, 0.3978, 0.5531, 0.3905, 0.5597, 0.357, 0.6008, 0.3779, 0.4829, 0.3585, 0.4909, 0.3919, 0.4393, 0.4015, 0.4424, 0.3812, 0.5531, 0.3905, 0.5219, 0.386, 0.5211, 0.3439, 0.5597, 0.357, 0.5211, 0.3439, 0.5219, 0.386, 0.4909, 0.3919, 0.4829, 0.3585, 0.5773, 0.3402, 0.5998, 0.3448, 0.6008, 0.3779, 0.5597, 0.357, 0.4424, 0.3812, 0.442, 0.3478, 0.4646, 0.3422, 0.4829, 0.3585, 0.5998, 0.3448, 0.6155, 0.342, 0.6183, 0.3752, 0.6008, 0.3779, 0.4246, 0.3793, 0.426, 0.3456, 0.442, 0.3478, 0.4424, 0.3812, 0.6345, 0.3323, 0.6391, 0.3573, 0.6183, 0.3752, 0.6155, 0.342, 0.4246, 0.3793, 0.4028, 0.3621, 0.4064, 0.3365, 0.426, 0.3456, 0.6624, 0.3128, 0.6768, 0.3239, 0.6391, 0.3573, 0.6345, 0.3323, 0.4028, 0.3621, 0.3627, 0.3297, 0.3771, 0.3177, 0.4064, 0.3365, 0.6684, 0.298, 0.6875, 0.3115, 0.6768, 0.3239, 0.6624, 0.3128, 0.3627, 0.3297, 0.3512, 0.3174, 0.3703, 0.3026, 0.3771, 0.3177, 0.6641, 0.2779, 0.6839, 0.28, 0.6875, 0.3115, 0.6684, 0.298, 0.3512, 0.3174, 0.3537, 0.2846, 0.3741, 0.2818, 0.3703, 0.3026, 0.6392, 0.253, 0.6648, 0.2532, 0.6839, 0.28, 0.6641, 0.2779, 0.3537, 0.2846, 0.3727, 0.2564, 0.3989, 0.2556, 0.3741, 0.2818, 0.614, 0.2427, 0.6215, 0.2278, 0.6648, 0.2532, 0.6392, 0.253, 0.3727, 0.2564, 0.4165, 0.2295, 0.4245, 0.2445, 0.3989, 0.2556, 0.5729, 0.2586, 0.5531, 0.2096, 0.6215, 0.2278, 0.614, 0.2427, 0.4165, 0.2295, 0.4853, 0.2101, 0.4664, 0.2597, 0.4245, 0.2445, 0.5729, 0.2586, 0.5639, 0.272, 0.5198, 0.2489, 0.5531, 0.2096, 0.5198, 0.2489, 0.4759, 0.2731, 0.4664, 0.2597, 0.4853, 0.2101, 0.5773, 0.3402, 0.5597, 0.357, 0.5211, 0.3439, 0.5585, 0.3166, 0.5211, 0.3439, 0.4829, 0.3585, 0.4646, 0.3422, 0.4826, 0.3178, 0.5585, 0.3166, 0.5211, 0.3439, 0.5203, 0.2948, 0.5569, 0.2912, 0.5203, 0.2948, 0.5211, 0.3439, 0.4826, 0.3178, 0.4834, 0.2922, 0.5198, 0.2489, 0.5639, 0.272, 0.5569, 0.2912, 0.5203, 0.2948, 0.4834, 0.2922, 0.4759, 0.2731, 0.5198, 0.2489, 0.5203, 0.2948, 0.5255, 0.06897, 0.5189, 0.0679, 0.5189, 0.05968, 0.5364, 0.06207, 0.5189, 0.05968, 0.5189, 0.0679, 0.5124, 0.06896, 0.5015, 0.06204, 0.5312, 0.07383, 0.5255, 0.06897, 0.5364, 0.06207, 0.5428, 0.06409, 0.5015, 0.06204, 0.5124, 0.06896, 0.5066, 0.07381, 0.4951, 0.06405, 0.531, 0.08743, 0.5312, 0.07383, 0.5428, 0.06409, 0.5463, 0.07267, 0.4951, 0.06405, 0.5066, 0.07381, 0.5068, 0.08742, 0.4916, 0.07262, 0.5556, 0.1217, 0.532, 0.1277, 0.5327, 0.09092, 0.5483, 0.08489, 0.5052, 0.09091, 0.5058, 0.1277, 0.4822, 0.1218, 0.4895, 0.08486, 0.531, 0.08743, 0.5463, 0.07267, 0.5483, 0.08489, 0.5327, 0.09092, 0.4895, 0.08486, 0.4916, 0.07262, 0.5068, 0.08742, 0.5052, 0.09091, 0.5381, 0.1584, 0.519, 0.1517, 0.5189, 0.1284, 0.532, 0.1277, 0.5189, 0.1284, 0.519, 0.1517, 0.4999, 0.1584, 0.5058, 0.1277, 0.5327, 0.09092, 0.532, 0.1277, 0.5189, 0.1284, 0.5189, 0.09395, 0.5189, 0.1284, 0.5058, 0.1277, 0.5052, 0.09091, 0.5189, 0.09395, 0.5189, 0.08518, 0.531, 0.08743, 0.5327, 0.09092, 0.5189, 0.09395, 0.5052, 0.09091, 0.5068, 0.08742, 0.5189, 0.08518, 0.5189, 0.09395, 0.5484, 0.1736, 0.538, 0.176, 0.5352, 0.1668, 0.5381, 0.1584, 0.5028, 0.1669, 0.5001, 0.176, 0.4897, 0.1737, 0.4999, 0.1584, 0.5443, 0.1934, 0.5372, 0.1876, 0.538, 0.176, 0.5484, 0.1736, 0.5001, 0.176, 0.5009, 0.1876, 0.494, 0.1934, 0.4897, 0.1737, 0.5198, 0.2008, 0.5288, 0.1918, 0.5372, 0.1876, 0.5443, 0.1934, 0.5009, 0.1876, 0.5092, 0.1916, 0.5198, 0.2008, 0.494, 0.1934, 0.5176, 0.1906, 0.5191, 0.1854, 0.5288, 0.1918, 0.5198, 0.2008, 0.5092, 0.1916, 0.5191, 0.1854, 0.5176, 0.1906, 0.5198, 0.2008, 0.519, 0.1517, 0.5381, 0.1584, 0.5352, 0.1668, 0.519, 0.159, 0.5028, 0.1669, 0.4999, 0.1584, 0.519, 0.1517, 0.519, 0.159, 0.519, 0.159, 0.5352, 0.1668, 0.5311, 0.1716, 0.519, 0.1656, 0.5069, 0.1717, 0.5028, 0.1669, 0.519, 0.159, 0.519, 0.1656, 0.5191, 0.1854, 0.5191, 0.1795, 0.5282, 0.1863, 0.5288, 0.1918, 0.5098, 0.1863, 0.5191, 0.1795, 0.5191, 0.1854, 0.5092, 0.1916, 0.5288, 0.1918, 0.5282, 0.1863, 0.5335, 0.1842, 0.5372, 0.1876, 0.5045, 0.1842, 0.5098, 0.1863, 0.5092, 0.1916, 0.5009, 0.1876, 0.5372, 0.1876, 0.5335, 0.1842, 0.5334, 0.1767, 0.538, 0.176, 0.5046, 0.1768, 0.5045, 0.1842, 0.5009, 0.1876, 0.5001, 0.176, 0.538, 0.176, 0.5334, 0.1767, 0.5311, 0.1716, 0.5352, 0.1668, 0.5069, 0.1717, 0.5046, 0.1768, 0.5001, 0.176, 0.5028, 0.1669, 0.5191, 0.1795, 0.5334, 0.1767, 0.5335, 0.1842, 0.5282, 0.1863, 0.5045, 0.1842, 0.5046, 0.1768, 0.5191, 0.1795, 0.5098, 0.1863, 0.5191, 0.1795, 0.519, 0.1656, 0.5311, 0.1716, 0.5334, 0.1767, 0.5069, 0.1717, 0.519, 0.1656, 0.5191, 0.1795, 0.5046, 0.1768, 0.5198, 0.2008, 0.5443, 0.1934, 0.5531, 0.2096, 0.5198, 0.2489, 0.4853, 0.2101, 0.494, 0.1934, 0.5198, 0.2008, 0.5198, 0.2489, 0.5443, 0.1934, 0.5484, 0.1736, 0.5616, 0.1678, 0.5531, 0.2096, 0.4764, 0.168, 0.4897, 0.1737, 0.494, 0.1934, 0.4853, 0.2101, 0.5484, 0.1736, 0.5381, 0.1584, 0.5595, 0.1493, 0.5616, 0.1678, 0.4784, 0.1494, 0.4999, 0.1584, 0.4897, 0.1737, 0.4764, 0.168, 0.5381, 0.1584, 0.532, 0.1277, 0.5556, 0.1217, 0.5595, 0.1493, 0.4822, 0.1218, 0.5058, 0.1277, 0.4999, 0.1584, 0.4784, 0.1494, 0.5831, 0.1085, 0.5961, 0.1334, 0.5595, 0.1493, 0.5556, 0.1217, 0.4784, 0.1494, 0.4414, 0.1336, 0.4545, 0.1085, 0.4822, 0.1218, 0.5961, 0.1334, 0.6012, 0.1479, 0.5616, 0.1678, 0.5595, 0.1493, 0.4764, 0.168, 0.4363, 0.1482, 0.4414, 0.1336, 0.4784, 0.1494, 0.6055, 0.1651, 0.5531, 0.2096, 0.5616, 0.1678, 0.6012, 0.1479, 0.4764, 0.168, 0.4853, 0.2101, 0.432, 0.1656, 0.4363, 0.1482, 0.531, 0.08743, 0.5189, 0.08518, 0.5189, 0.08387, 0.5289, 0.08496, 0.5189, 0.08387, 0.5189, 0.08518, 0.5068, 0.08742, 0.5089, 0.08495, 0.5312, 0.07383, 0.531, 0.08743, 0.5289, 0.08496, 0.529, 0.07543, 0.5089, 0.08495, 0.5068, 0.08742, 0.5066, 0.07381, 0.5088, 0.07542, 0.5255, 0.06897, 0.5312, 0.07383, 0.529, 0.07543, 0.5238, 0.07051, 0.5088, 0.07542, 0.5066, 0.07381, 0.5124, 0.06896, 0.5141, 0.0705, 0.5189, 0.0679, 0.5255, 0.06897, 0.5238, 0.07051, 0.5189, 0.06947, 0.5141, 0.0705, 0.5124, 0.06896, 0.5189, 0.0679, 0.5189, 0.06947, 0.5189, 0.06947, 0.5238, 0.07051, 0.5216, 0.07497, 0.5189, 0.07426, 0.5163, 0.07497, 0.5141, 0.0705, 0.5189, 0.06947, 0.5189, 0.07426, 0.5238, 0.07051, 0.529, 0.07543, 0.5242, 0.07669, 0.5216, 0.07497, 0.5136, 0.07668, 0.5088, 0.07542, 0.5141, 0.0705, 0.5163, 0.07497, 0.529, 0.07543, 0.5289, 0.08496, 0.5246, 0.07989, 0.5242, 0.07669, 0.5133, 0.07988, 0.5089, 0.08495, 0.5088, 0.07542, 0.5136, 0.07668, 0.5289, 0.08496, 0.5189, 0.08387, 0.5189, 0.07933, 0.5246, 0.07989, 0.5189, 0.07933, 0.5189, 0.08387, 0.5089, 0.08495, 0.5133, 0.07988, 0.5189, 0.07933, 0.5189, 0.07426, 0.5216, 0.07497, 0.5246, 0.07989, 0.5163, 0.07497, 0.5189, 0.07426, 0.5189, 0.07933, 0.5133, 0.07988, 0.5246, 0.07989, 0.5216, 0.07497, 0.5242, 0.07669, 0.5136, 0.07668, 0.5163, 0.07497, 0.5133, 0.07988, 0.5569, 0.2912, 0.5639, 0.272, 0.5718, 0.2773, 0.5684, 0.2929, 0.4681, 0.2786, 0.4759, 0.2731, 0.4834, 0.2922, 0.472, 0.2943, 0.5585, 0.3166, 0.5569, 0.2912, 0.5684, 0.2929, 0.5731, 0.3114, 0.472, 0.2943, 0.4834, 0.2922, 0.4826, 0.3178, 0.4678, 0.3131, 0.5773, 0.3402, 0.5585, 0.3166, 0.5731, 0.3114, 0.5849, 0.3277, 0.4678, 0.3131, 0.4826, 0.3178, 0.4646, 0.3422, 0.4565, 0.33, 0.5639, 0.272, 0.5729, 0.2586, 0.5807, 0.2666, 0.5718, 0.2773, 0.4587, 0.268, 0.4664, 0.2597, 0.4759, 0.2731, 0.4681, 0.2786, 0.5729, 0.2586, 0.614, 0.2427, 0.6117, 0.2557, 0.5807, 0.2666, 0.4271, 0.2577, 0.4245, 0.2445, 0.4664, 0.2597, 0.4587, 0.268, 0.614, 0.2427, 0.6392, 0.253, 0.6325, 0.2629, 0.6117, 0.2557, 0.4061, 0.2655, 0.3989, 0.2556, 0.4245, 0.2445, 0.4271, 0.2577, 0.6392, 0.253, 0.6641, 0.2779, 0.6537, 0.28, 0.6325, 0.2629, 0.3849, 0.2836, 0.3741, 0.2818, 0.3989, 0.2556, 0.4061, 0.2655, 0.6641, 0.2779, 0.6684, 0.298, 0.6561, 0.2976, 0.6537, 0.28, 0.383, 0.3019, 0.3703, 0.3026, 0.3741, 0.2818, 0.3849, 0.2836, 0.6684, 0.298, 0.6624, 0.3128, 0.6528, 0.3102, 0.6561, 0.2976, 0.3869, 0.3146, 0.3771, 0.3177, 0.3703, 0.3026, 0.383, 0.3019, 0.6624, 0.3128, 0.6345, 0.3323, 0.629, 0.3239, 0.6528, 0.3102, 0.4116, 0.3277, 0.4064, 0.3365, 0.3771, 0.3177, 0.3869, 0.3146, 0.6345, 0.3323, 0.6155, 0.342, 0.6144, 0.332, 0.629, 0.3239, 0.4267, 0.3354, 0.426, 0.3456, 0.4064, 0.3365, 0.4116, 0.3277, 0.6155, 0.342, 0.5998, 0.3448, 0.601, 0.3336, 0.6144, 0.332, 0.4403, 0.3365, 0.442, 0.3478, 0.426, 0.3456, 0.4267, 0.3354, 0.5998, 0.3448, 0.5773, 0.3402, 0.5849, 0.3277, 0.601, 0.3336, 0.4565, 0.33, 0.4646, 0.3422, 0.442, 0.3478, 0.4403, 0.3365, 0.601, 0.3336, 0.5849, 0.3277, 0.5906, 0.3215, 0.6018, 0.3285, 0.4504, 0.3239, 0.4565, 0.33, 0.4403, 0.3365, 0.4394, 0.3313, 0.6144, 0.332, 0.601, 0.3336, 0.6018, 0.3285, 0.6133, 0.3271, 0.4394, 0.3313, 0.4403, 0.3365, 0.4267, 0.3354, 0.4276, 0.3304, 0.629, 0.3239, 0.6144, 0.332, 0.6133, 0.3271, 0.6269, 0.3205, 0.4276, 0.3304, 0.4267, 0.3354, 0.4116, 0.3277, 0.4136, 0.3242, 0.6528, 0.3102, 0.629, 0.3239, 0.6269, 0.3205, 0.6462, 0.3064, 0.4136, 0.3242, 0.4116, 0.3277, 0.3869, 0.3146, 0.3934, 0.3105, 0.6561, 0.2976, 0.6528, 0.3102, 0.6462, 0.3064, 0.6495, 0.2962, 0.3934, 0.3105, 0.3869, 0.3146, 0.383, 0.3019, 0.3897, 0.3002, 0.6537, 0.28, 0.6561, 0.2976, 0.6495, 0.2962, 0.6478, 0.2835, 0.3897, 0.3002, 0.383, 0.3019, 0.3849, 0.2836, 0.391, 0.2871, 0.6325, 0.2629, 0.6537, 0.28, 0.6478, 0.2835, 0.6298, 0.2673, 0.391, 0.2871, 0.3849, 0.2836, 0.4061, 0.2655, 0.4089, 0.27, 0.6117, 0.2557, 0.6325, 0.2629, 0.6298, 0.2673, 0.6126, 0.2616, 0.4089, 0.27, 0.4061, 0.2655, 0.4271, 0.2577, 0.4263, 0.2637, 0.5807, 0.2666, 0.6117, 0.2557, 0.6126, 0.2616, 0.5852, 0.271, 0.4263, 0.2637, 0.4271, 0.2577, 0.4587, 0.268, 0.4544, 0.2726, 0.5718, 0.2773, 0.5807, 0.2666, 0.5852, 0.271, 0.5781, 0.2819, 0.4544, 0.2726, 0.4587, 0.268, 0.4681, 0.2786, 0.4618, 0.2834, 0.5849, 0.3277, 0.5731, 0.3114, 0.5795, 0.3093, 0.5906, 0.3215, 0.4612, 0.3112, 0.4678, 0.3131, 0.4565, 0.33, 0.4504, 0.3239, 0.5731, 0.3114, 0.5684, 0.2929, 0.5775, 0.2938, 0.5795, 0.3093, 0.4628, 0.2954, 0.472, 0.2943, 0.4678, 0.3131, 0.4612, 0.3112, 0.5684, 0.2929, 0.5718, 0.2773, 0.5781, 0.2819, 0.5775, 0.2938, 0.4618, 0.2834, 0.4681, 0.2786, 0.472, 0.2943, 0.4628, 0.2954, 0.5219, 0.386, 0.5531, 0.3905, 0.5532, 0.4331, 0.523, 0.4336, 0.4928, 0.4345, 0.4909, 0.3919, 0.5219, 0.386, 0.523, 0.4336, 0.5531, 0.3905, 0.6048, 0.3978, 0.6098, 0.4315, 0.5532, 0.4331, 0.4359, 0.4357, 0.4393, 0.4015, 0.4909, 0.3919, 0.4928, 0.4345, 0.6048, 0.3978, 0.6268, 0.3958, 0.6482, 0.4193, 0.6098, 0.4315, 0.3965, 0.4254, 0.4169, 0.4006, 0.4393, 0.4015, 0.4359, 0.4357, 0.6268, 0.3958, 0.6628, 0.3725, 0.6921, 0.3883, 0.6482, 0.4193, 0.3503, 0.3962, 0.3793, 0.3787, 0.4169, 0.4006, 0.3965, 0.4254, 0.6628, 0.3725, 0.6974, 0.3327, 0.7263, 0.3418, 0.6921, 0.3883, 0.3128, 0.3506, 0.342, 0.3397, 0.3793, 0.3787, 0.3503, 0.3962, 0.6974, 0.3327, 0.7073, 0.3101, 0.7359, 0.3121, 0.7263, 0.3418, 0.3011, 0.3206, 0.3307, 0.3169, 0.342, 0.3397, 0.3128, 0.3506, 0.7073, 0.3101, 0.7153, 0.2654, 0.7299, 0.2564, 0.7359, 0.3121, 0.3049, 0.2611, 0.3205, 0.2703, 0.3307, 0.3169, 0.3011, 0.3206, 0.7153, 0.2654, 0.6764, 0.2332, 0.6982, 0.2169, 0.7299, 0.2564, 0.3374, 0.2192, 0.3603, 0.2359, 0.3205, 0.2703, 0.3049, 0.2611, 0.6764, 0.2332, 0.6474, 0.2005, 0.6631, 0.1907, 0.6982, 0.2169, 0.3735, 0.1919, 0.3897, 0.2019, 0.3603, 0.2359, 0.3374, 0.2192, 0.6269, 0.01561, 0.6494, 0.02238, 0.6605, 0.07608, 0.6214, 0.04809, 0.3768, 0.0753, 0.3888, 0.02159, 0.4113, 0.01513, 0.4164, 0.04763, 0.5675, 0.000144, 0.6269, 0.01561, 0.6214, 0.04809, 0.5772, 0.0328, 0.4164, 0.04763, 0.4113, 0.01513, 0.4706, 0.000144, 0.4608, 0.03266, 0.5189, 0.02489, 0.5675, 0.000144, 0.5772, 0.0328, 0.5474, 0.04172, 0.4608, 0.03266, 0.4706, 0.000144, 0.5189, 0.02489, 0.4905, 0.04167, 0.5403, 0.05381, 0.5189, 0.05029, 0.5189, 0.02489, 0.5474, 0.04172, 0.5189, 0.02489, 0.5189, 0.05029, 0.4976, 0.05377, 0.4905, 0.04167, 0.5519, 0.05834, 0.5403, 0.05381, 0.5474, 0.04172, 0.5581, 0.05387, 0.4905, 0.04167, 0.4976, 0.05377, 0.486, 0.05827, 0.4798, 0.05378, 0.5551, 0.0619, 0.5519, 0.05834, 0.5581, 0.05387, 0.577, 0.058, 0.4798, 0.05378, 0.486, 0.05827, 0.4828, 0.06183, 0.4609, 0.05785, 0.5638, 0.07659, 0.5551, 0.0619, 0.577, 0.058, 0.6117, 0.07827, 0.4609, 0.05785, 0.4828, 0.06183, 0.474, 0.07651, 0.4259, 0.07799, 0.577, 0.058, 0.5772, 0.0328, 0.6214, 0.04809, 0.6117, 0.07827, 0.4164, 0.04763, 0.4608, 0.03266, 0.4609, 0.05785, 0.4259, 0.07799, 0.577, 0.058, 0.5581, 0.05387, 0.5474, 0.04172, 0.5772, 0.0328, 0.4905, 0.04167, 0.4798, 0.05378, 0.4609, 0.05785, 0.4608, 0.03266, 0.6267, 0.1114, 0.6117, 0.07827, 0.6214, 0.04809, 0.6605, 0.07608, 0.4164, 0.04763, 0.4259, 0.07799, 0.4106, 0.1112, 0.3768, 0.0753, 0.5831, 0.1085, 0.5638, 0.07659, 0.6117, 0.07827, 0.6267, 0.1114, 0.4259, 0.07799, 0.474, 0.07651, 0.4545, 0.1085, 0.4106, 0.1112, 0.5961, 0.1334, 0.6295, 0.1305, 0.6235, 0.1468, 0.6012, 0.1479, 0.4137, 0.1472, 0.4076, 0.1306, 0.4414, 0.1336, 0.4363, 0.1482, 0.5831, 0.1085, 0.6267, 0.1114, 0.6295, 0.1305, 0.5961, 0.1334, 0.4076, 0.1306, 0.4106, 0.1112, 0.4545, 0.1085, 0.4414, 0.1336, 0.6055, 0.1651, 0.6012, 0.1479, 0.6235, 0.1468, 0.6193, 0.1598, 0.4137, 0.1472, 0.4363, 0.1482, 0.432, 0.1656, 0.418, 0.1604, 0.6055, 0.1651, 0.6193, 0.1598, 0.6631, 0.1907, 0.6474, 0.2005, 0.3735, 0.1919, 0.418, 0.1604, 0.432, 0.1656, 0.3897, 0.2019, 0.9459, 0.07957, 0.8862, 0.1218, 0.8491, 0.09973, 0.8918, 0.03692, 0.1831, 0.09213, 0.1413, 0.1125, 0.07896, 0.06072, 0.1423, 0.02147, 0.8918, 0.03692, 0.8491, 0.09973, 0.7885, 0.08083, 0.8056, 0.01079, 0.2464, 0.07651, 0.1831, 0.09213, 0.1423, 0.02147, 0.2326, 0.003484, 0.8056, 0.01079, 0.7885, 0.08083, 0.687, 0.0772, 0.6724, 0.0222, 0.3499, 0.07596, 0.2464, 0.07651, 0.2326, 0.003484, 0.366, 0.02099, 0.6724, 0.0222, 0.687, 0.0772, 0.6605, 0.07608, 0.6494, 0.02238, 0.3768, 0.0753, 0.3499, 0.07596, 0.366, 0.02099, 0.3888, 0.02159, 0.6267, 0.1114, 0.6605, 0.07608, 0.687, 0.0772, 0.6295, 0.1305, 0.3499, 0.07596, 0.3768, 0.0753, 0.4106, 0.1112, 0.4076, 0.1306, 0.7299, 0.2564, 0.6982, 0.2169, 0.7602, 0.1932, 0.789, 0.2333, 0.2716, 0.1939, 0.3374, 0.2192, 0.3049, 0.2611, 0.2413, 0.237, 0.9945, 0.1677, 0.9091, 0.1833, 0.8862, 0.1218, 0.9459, 0.07957, 0.1413, 0.1125, 0.1079, 0.1791, 0.01183, 0.1554, 0.07896, 0.06072, 0.9117, 0.4024, 0.8629, 0.3386, 0.8941, 0.3019, 0.9629, 0.3448, 0.1238, 0.3155, 0.1606, 0.3568, 0.1064, 0.4327, 0.04397, 0.367, 0.9629, 0.3448, 0.8941, 0.3019, 0.9154, 0.2598, 0.9999, 0.2546, 0.09896, 0.267, 0.1238, 0.3155, 0.04397, 0.367, 0.000144, 0.2591, 0.9999, 0.2546, 0.9154, 0.2598, 0.9091, 0.1833, 0.9945, 0.1677, 0.1079, 0.1791, 0.09896, 0.267, 0.000144, 0.2591, 0.01183, 0.1554, 0.7495, 0.3347, 0.7359, 0.3121, 0.7663, 0.3008, 0.7892, 0.3137, 0.2674, 0.3101, 0.3011, 0.3206, 0.2882, 0.3465, 0.243, 0.3256, 0.7892, 0.3137, 0.7663, 0.3008, 0.8153, 0.2764, 0.8462, 0.2934, 0.2131, 0.2852, 0.2674, 0.3101, 0.243, 0.3256, 0.1785, 0.305, 0.8462, 0.2934, 0.8153, 0.2764, 0.845, 0.2564, 0.8735, 0.2659, 0.1797, 0.2633, 0.2131, 0.2852, 0.1785, 0.305, 0.1471, 0.2743, 0.8735, 0.2659, 0.845, 0.2564, 0.8591, 0.2282, 0.887, 0.2338, 0.1628, 0.2317, 0.1797, 0.2633, 0.1471, 0.2743, 0.1315, 0.2376, 0.8424, 0.1952, 0.875, 0.1847, 0.887, 0.2338, 0.8591, 0.2282, 0.1315, 0.2376, 0.1452, 0.1827, 0.1768, 0.1962, 0.1628, 0.2317, 0.9091, 0.1833, 0.9154, 0.2598, 0.887, 0.2338, 0.875, 0.1847, 0.1315, 0.2376, 0.09896, 0.267, 0.1079, 0.1791, 0.1452, 0.1827, 0.9154, 0.2598, 0.8941, 0.3019, 0.8735, 0.2659, 0.887, 0.2338, 0.1471, 0.2743, 0.1238, 0.3155, 0.09896, 0.267, 0.1315, 0.2376, 0.8941, 0.3019, 0.8629, 0.3386, 0.8462, 0.2934, 0.8735, 0.2659, 0.1785, 0.305, 0.1606, 0.3568, 0.1238, 0.3155, 0.1471, 0.2743, 0.8629, 0.3386, 0.7943, 0.3641, 0.7892, 0.3137, 0.8462, 0.2934, 0.243, 0.3256, 0.2398, 0.3826, 0.1606, 0.3568, 0.1785, 0.305, 0.7702, 0.3795, 0.7495, 0.3347, 0.7892, 0.3137, 0.7943, 0.3641, 0.243, 0.3256, 0.2882, 0.3465, 0.2681, 0.3987, 0.2398, 0.3826, 0.8455, 0.45, 0.7943, 0.3641, 0.8629, 0.3386, 0.9117, 0.4024, 0.1606, 0.3568, 0.2398, 0.3826, 0.1853, 0.4841, 0.1064, 0.4327, 0.8159, 0.4454, 0.7706, 0.4443, 0.7557, 0.4186, 0.7702, 0.3795, 0.287, 0.4429, 0.2714, 0.4733, 0.2193, 0.4772, 0.2681, 0.3987, 0.8159, 0.4454, 0.7702, 0.3795, 0.7943, 0.3641, 0.8455, 0.45, 0.2398, 0.3826, 0.2681, 0.3987, 0.2193, 0.4772, 0.1853, 0.4841, 0.8198, 0.4681, 0.8159, 0.4454, 0.8455, 0.45, 0.1853, 0.4841, 0.2193, 0.4772, 0.2159, 0.5036, 0.7359, 0.3121, 0.7299, 0.2564, 0.789, 0.2333, 0.7663, 0.3008, 0.2413, 0.237, 0.3049, 0.2611, 0.3011, 0.3206, 0.2674, 0.3101, 0.789, 0.2333, 0.8096, 0.2339, 0.8153, 0.2764, 0.7663, 0.3008, 0.2131, 0.2852, 0.2192, 0.2374, 0.2413, 0.237, 0.2674, 0.3101, 0.8096, 0.2339, 0.8293, 0.2196, 0.845, 0.2564, 0.8153, 0.2764, 0.1797, 0.2633, 0.1991, 0.2225, 0.2192, 0.2374, 0.2131, 0.2852, 0.8424, 0.1952, 0.8591, 0.2282, 0.845, 0.2564, 0.8293, 0.2196, 0.1797, 0.2633, 0.1628, 0.2317, 0.1768, 0.1962, 0.1991, 0.2225, 0.687, 0.0772, 0.7885, 0.08083, 0.7865, 0.1176, 0.7155, 0.1397, 0.2467, 0.1148, 0.2464, 0.07651, 0.3499, 0.07596, 0.3195, 0.1394, 0.7602, 0.1932, 0.7155, 0.1397, 0.7865, 0.1176, 0.7855, 0.1523, 0.2467, 0.1148, 0.3195, 0.1394, 0.2716, 0.1939, 0.246, 0.151, 0.6982, 0.2169, 0.6631, 0.1907, 0.7155, 0.1397, 0.7602, 0.1932, 0.3195, 0.1394, 0.3735, 0.1919, 0.3374, 0.2192, 0.2716, 0.1939, 0.6631, 0.1907, 0.6235, 0.1468, 0.6295, 0.1305, 0.7155, 0.1397, 0.4076, 0.1306, 0.4137, 0.1472, 0.3735, 0.1919, 0.3195, 0.1394, 0.6295, 0.1305, 0.687, 0.0772, 0.7155, 0.1397, 0.3195, 0.1394, 0.3499, 0.07596, 0.4076, 0.1306, 0.6631, 0.1907, 0.6193, 0.1598, 0.6235, 0.1468, 0.4137, 0.1472, 0.418, 0.1604, 0.3735, 0.1919, 0.8424, 0.1952, 0.8374, 0.1564, 0.8582, 0.1378, 0.875, 0.1847, 0.1717, 0.1323, 0.1966, 0.1552, 0.1768, 0.1962, 0.1452, 0.1827, 0.9091, 0.1833, 0.875, 0.1847, 0.8582, 0.1378, 0.8862, 0.1218, 0.1717, 0.1323, 0.1452, 0.1827, 0.1079, 0.1791, 0.1413, 0.1125, 0.7855, 0.1523, 0.7865, 0.1176, 0.8582, 0.1378, 0.8374, 0.1564, 0.1717, 0.1323, 0.2467, 0.1148, 0.246, 0.151, 0.1966, 0.1552, 0.7885, 0.08083, 0.8491, 0.09973, 0.8582, 0.1378, 0.7865, 0.1176, 0.1717, 0.1323, 0.1831, 0.09213, 0.2464, 0.07651, 0.2467, 0.1148, 0.8862, 0.1218, 0.8582, 0.1378, 0.8491, 0.09973, 0.1831, 0.09213, 0.1717, 0.1323, 0.1413, 0.1125, 0.5062, 0.9049, 0.4324, 0.8949, 0.4388, 0.8702, 0.4911, 0.8817, 0.3159, 0.8682, 0.3216, 0.8932, 0.2472, 0.9012, 0.263, 0.8783, 0.5062, 0.9049, 0.4911, 0.8817, 0.5728, 0.8605, 0.6048, 0.8799, 0.1815, 0.8547, 0.263, 0.8783, 0.2472, 0.9012, 0.1487, 0.8733, 0.6048, 0.8799, 0.5728, 0.8605, 0.5864, 0.794, 0.62, 0.7916, 0.1697, 0.7875, 0.1815, 0.8547, 0.1487, 0.8733, 0.1361, 0.7841, 0.62, 0.7916, 0.5864, 0.794, 0.549, 0.7464, 0.5638, 0.7392, 0.2087, 0.7409, 0.1697, 0.7875, 0.1361, 0.7841, 0.1941, 0.7332, 0.5638, 0.7392, 0.549, 0.7464, 0.5003, 0.7117, 0.5083, 0.6977, 0.2584, 0.7075, 0.2087, 0.7409, 0.1941, 0.7332, 0.2508, 0.6932, 0.5083, 0.6977, 0.5003, 0.7117, 0.4386, 0.6807, 0.4348, 0.6589, 0.321, 0.678, 0.2584, 0.7075, 0.2508, 0.6932, 0.3253, 0.6562, 0.5003, 0.7117, 0.5057, 0.7309, 0.453, 0.7, 0.4386, 0.6807, 0.3061, 0.697, 0.2525, 0.7266, 0.2584, 0.7075, 0.321, 0.678, 0.549, 0.7464, 0.5429, 0.7558, 0.5057, 0.7309, 0.5003, 0.7117, 0.2525, 0.7266, 0.2146, 0.7504, 0.2087, 0.7409, 0.2584, 0.7075, 0.5864, 0.794, 0.5681, 0.7874, 0.5429, 0.7558, 0.549, 0.7464, 0.2146, 0.7504, 0.1883, 0.7814, 0.1697, 0.7875, 0.2087, 0.7409, 0.5728, 0.8605, 0.5555, 0.8264, 0.5681, 0.7874, 0.5864, 0.794, 0.1883, 0.7814, 0.1998, 0.8209, 0.1815, 0.8547, 0.1697, 0.7875, 0.4911, 0.8817, 0.5012, 0.8444, 0.5555, 0.8264, 0.5728, 0.8605, 0.1998, 0.8209, 0.2538, 0.8405, 0.263, 0.8783, 0.1815, 0.8547, 0.4911, 0.8817, 0.4388, 0.8702, 0.4578, 0.84, 0.5012, 0.8444, 0.2976, 0.8374, 0.3159, 0.8682, 0.263, 0.8783, 0.2538, 0.8405, 0.7602, 0.1932, 0.7855, 0.1523, 0.796, 0.177, 0.7832, 0.1874, 0.2336, 0.1756, 0.246, 0.151, 0.2716, 0.1939, 0.247, 0.1871, 0.391, 0.6119, 0.4348, 0.6589, 0.4386, 0.6807, 0.3948, 0.6861, 0.321, 0.678, 0.3253, 0.6562, 0.3699, 0.6102, 0.3648, 0.6844, 0.789, 0.2333, 0.7602, 0.1932, 0.7832, 0.1874, 0.8096, 0.2339, 0.247, 0.1871, 0.2716, 0.1939, 0.2413, 0.237, 0.2192, 0.2374, 0.3917, 0.8621, 0.4016, 0.8415, 0.4388, 0.8702, 0.4324, 0.8949, 0.3159, 0.8682, 0.354, 0.8403, 0.3634, 0.8613, 0.3216, 0.8932, 0.4386, 0.6807, 0.453, 0.7, 0.435, 0.7183, 0.3948, 0.6861, 0.3237, 0.7157, 0.3061, 0.697, 0.321, 0.678, 0.3648, 0.6844, 0.4337, 0.7297, 0.3847, 0.7103, 0.3948, 0.6861, 0.435, 0.7183, 0.3648, 0.6844, 0.3744, 0.709, 0.3247, 0.7272, 0.3237, 0.7157, 0.411, 0.7477, 0.3847, 0.7103, 0.4337, 0.7297, 0.4278, 0.7428, 0.3247, 0.7272, 0.3744, 0.709, 0.347, 0.7458, 0.3303, 0.7405, 0.4181, 0.7849, 0.3847, 0.7954, 0.3847, 0.7103, 0.411, 0.7477, 0.3744, 0.709, 0.3723, 0.7945, 0.339, 0.7831, 0.347, 0.7458, 0.4016, 0.8415, 0.3847, 0.7954, 0.4181, 0.7849, 0.4313, 0.8175, 0.339, 0.7831, 0.3723, 0.7945, 0.354, 0.8403, 0.3248, 0.8155, 0.4388, 0.8702, 0.4016, 0.8415, 0.4313, 0.8175, 0.4578, 0.84, 0.3248, 0.8155, 0.354, 0.8403, 0.3159, 0.8682, 0.2976, 0.8374, 0.8096, 0.2339, 0.8163, 0.2031, 0.8251, 0.2098, 0.8293, 0.2196, 0.1998, 0.2148, 0.2098, 0.2062, 0.2192, 0.2374, 0.1991, 0.2225, 0.8096, 0.2339, 0.7832, 0.1874, 0.8022, 0.1846, 0.8163, 0.2031, 0.2265, 0.1831, 0.247, 0.1871, 0.2192, 0.2374, 0.2098, 0.2062, 0.7832, 0.1874, 0.796, 0.177, 0.8022, 0.1846, 0.2265, 0.1831, 0.2336, 0.1756, 0.247, 0.1871, 0.4578, 0.84, 0.4313, 0.8175, 0.4485, 0.8046, 0.4734, 0.8247, 0.3079, 0.802, 0.3248, 0.8155, 0.2976, 0.8374, 0.2824, 0.8215, 0.4313, 0.8175, 0.4181, 0.7849, 0.4359, 0.7796, 0.4485, 0.8046, 0.3212, 0.7772, 0.339, 0.7831, 0.3248, 0.8155, 0.3079, 0.802, 0.4181, 0.7849, 0.411, 0.7477, 0.4237, 0.7542, 0.4359, 0.7796, 0.3341, 0.752, 0.347, 0.7458, 0.339, 0.7831, 0.3212, 0.7772, 0.411, 0.7477, 0.4278, 0.7428, 0.4379, 0.7498, 0.4237, 0.7542, 0.3199, 0.7473, 0.3303, 0.7405, 0.347, 0.7458, 0.3341, 0.752, 0.4278, 0.7428, 0.4337, 0.7297, 0.4454, 0.732, 0.4379, 0.7498, 0.3129, 0.7292, 0.3247, 0.7272, 0.3303, 0.7405, 0.3199, 0.7473, 0.4337, 0.7297, 0.435, 0.7183, 0.441, 0.7244, 0.4454, 0.732, 0.3175, 0.7217, 0.3237, 0.7157, 0.3247, 0.7272, 0.3129, 0.7292, 0.435, 0.7183, 0.453, 0.7, 0.4553, 0.7137, 0.441, 0.7244, 0.3035, 0.7107, 0.3061, 0.697, 0.3237, 0.7157, 0.3175, 0.7217, 0.5012, 0.8444, 0.4578, 0.84, 0.4734, 0.8247, 0.5125, 0.8288, 0.2824, 0.8215, 0.2976, 0.8374, 0.2538, 0.8405, 0.243, 0.8246, 0.5555, 0.8264, 0.5012, 0.8444, 0.5125, 0.8288, 0.5509, 0.8118, 0.243, 0.8246, 0.2538, 0.8405, 0.1998, 0.8209, 0.2048, 0.8064, 0.5681, 0.7874, 0.5555, 0.8264, 0.5509, 0.8118, 0.5521, 0.7877, 0.2048, 0.8064, 0.1998, 0.8209, 0.1883, 0.7814, 0.2043, 0.7822, 0.5429, 0.7558, 0.5681, 0.7874, 0.5521, 0.7877, 0.5394, 0.7645, 0.2043, 0.7822, 0.1883, 0.7814, 0.2146, 0.7504, 0.2178, 0.7593, 0.5057, 0.7309, 0.5429, 0.7558, 0.5394, 0.7645, 0.5084, 0.7431, 0.2178, 0.7593, 0.2146, 0.7504, 0.2525, 0.7266, 0.2494, 0.7387, 0.453, 0.7, 0.5057, 0.7309, 0.5084, 0.7431, 0.4553, 0.7137, 0.2494, 0.7387, 0.2525, 0.7266, 0.3061, 0.697, 0.3035, 0.7107, 0.4379, 0.7498, 0.4454, 0.732, 0.4708, 0.7484, 0.4548, 0.7617, 0.287, 0.745, 0.3129, 0.7292, 0.3199, 0.7473, 0.3027, 0.7587, 0.4548, 0.7617, 0.4708, 0.7484, 0.4889, 0.7705, 0.4754, 0.7839, 0.2683, 0.7667, 0.287, 0.745, 0.3027, 0.7587, 0.2814, 0.7805, 0.4754, 0.7839, 0.4889, 0.7705, 0.5037, 0.7876, 0.4945, 0.8025, 0.253, 0.7834, 0.2683, 0.7667, 0.2814, 0.7805, 0.2618, 0.7986, 0.4945, 0.8025, 0.5037, 0.7876, 0.5186, 0.7916, 0.5168, 0.8073, 0.2379, 0.787, 0.253, 0.7834, 0.2618, 0.7986, 0.2392, 0.8029, 0.5125, 0.8288, 0.4734, 0.8247, 0.4945, 0.8025, 0.5168, 0.8073, 0.2618, 0.7986, 0.2824, 0.8215, 0.243, 0.8246, 0.2392, 0.8029, 0.4485, 0.8046, 0.4754, 0.7839, 0.4945, 0.8025, 0.4734, 0.8247, 0.2618, 0.7986, 0.2814, 0.7805, 0.3079, 0.802, 0.2824, 0.8215, 0.4485, 0.8046, 0.4359, 0.7796, 0.4548, 0.7617, 0.4754, 0.7839, 0.3027, 0.7587, 0.3212, 0.7772, 0.3079, 0.802, 0.2814, 0.7805, 0.4379, 0.7498, 0.4548, 0.7617, 0.4359, 0.7796, 0.4237, 0.7542, 0.3212, 0.7772, 0.3027, 0.7587, 0.3199, 0.7473, 0.3341, 0.752, 0.441, 0.7244, 0.4553, 0.7137, 0.4708, 0.7484, 0.4454, 0.732, 0.287, 0.745, 0.3035, 0.7107, 0.3175, 0.7217, 0.3129, 0.7292, 0.5084, 0.7431, 0.4889, 0.7705, 0.4708, 0.7484, 0.4553, 0.7137, 0.287, 0.745, 0.2683, 0.7667, 0.2494, 0.7387, 0.3035, 0.7107, 0.5394, 0.7645, 0.5037, 0.7876, 0.4889, 0.7705, 0.5084, 0.7431, 0.2683, 0.7667, 0.253, 0.7834, 0.2178, 0.7593, 0.2494, 0.7387, 0.5521, 0.7877, 0.5186, 0.7916, 0.5037, 0.7876, 0.5394, 0.7645, 0.253, 0.7834, 0.2379, 0.787, 0.2043, 0.7822, 0.2178, 0.7593, 0.5509, 0.8118, 0.5168, 0.8073, 0.5186, 0.7916, 0.5521, 0.7877, 0.2379, 0.787, 0.2392, 0.8029, 0.2048, 0.8064, 0.2043, 0.7822, 0.5125, 0.8288, 0.5168, 0.8073, 0.5509, 0.8118, 0.2048, 0.8064, 0.2392, 0.8029, 0.243, 0.8246, 0.5083, 0.6977, 0.4348, 0.6589, 0.4841, 0.6288, 0.5434, 0.6835, 0.2769, 0.6251, 0.3253, 0.6562, 0.2508, 0.6932, 0.2161, 0.6781, 0.5638, 0.7392, 0.5083, 0.6977, 0.5434, 0.6835, 0.5811, 0.7269, 0.2161, 0.6781, 0.2508, 0.6932, 0.1941, 0.7332, 0.1772, 0.7204, 0.62, 0.7916, 0.5638, 0.7392, 0.5811, 0.7269, 0.6167, 0.76, 0.1772, 0.7204, 0.1941, 0.7332, 0.1361, 0.7841, 0.1404, 0.7524, 0.7075, 0.7599, 0.62, 0.7916, 0.6167, 0.76, 0.6606, 0.7412, 0.1404, 0.7524, 0.1361, 0.7841, 0.04953, 0.7488, 0.09704, 0.7321, 0.7455, 0.6521, 0.7075, 0.7599, 0.6606, 0.7412, 0.6773, 0.6704, 0.09704, 0.7321, 0.04953, 0.7488, 0.01941, 0.6397, 0.08356, 0.662, 0.7408, 0.5724, 0.7455, 0.6521, 0.6773, 0.6704, 0.6714, 0.5927, 0.08356, 0.662, 0.01941, 0.6397, 0.03366, 0.5644, 0.09282, 0.5899, 0.6773, 0.6704, 0.5434, 0.6835, 0.4841, 0.6288, 0.6714, 0.5927, 0.2769, 0.6251, 0.2161, 0.6781, 0.08356, 0.662, 0.09282, 0.5899, 0.6773, 0.6704, 0.6606, 0.7412, 0.5811, 0.7269, 0.5434, 0.6835, 0.1772, 0.7204, 0.09704, 0.7321, 0.08356, 0.662, 0.2161, 0.6781, 0.6606, 0.7412, 0.6167, 0.76, 0.5811, 0.7269, 0.1772, 0.7204, 0.1404, 0.7524, 0.09704, 0.7321, 0.8424, 0.1952, 0.8293, 0.2196, 0.8346, 0.2069, 0.8347, 0.207, 0.03366, 0.5644, 0.05122, 0.5227, 0.145, 0.5626, 0.09282, 0.5899, 0.6204, 0.5657, 0.6714, 0.5927, 0.4841, 0.6288, 0.4981, 0.5523, 0.2769, 0.6251, 0.09282, 0.5899, 0.145, 0.5626, 0.2642, 0.5501, 0.391, 0.6119, 0.4981, 0.5523, 0.4841, 0.6288, 0.4348, 0.6589, 0.2769, 0.6251, 0.2642, 0.5501, 0.3699, 0.6102, 0.3253, 0.6562])
me_suzanne.materials.append(mat_shiny_green_paint)
me_suzanne.use_remesh_fix_poles = True
me_suzanne.use_remesh_preserve_attributes = False
me_suzanne.use_mirror_vertex_groups = False
me_suzanne.update()
me_cube = bpy.data.meshes.new('Cube')
me_cube.from_pydata([], [], [])
me_cube.materials.append(None)
me_cube.update()
me_cube_1 = bpy.data.meshes.new('Cube')
me_cube_1.from_pydata([(1.0, 1.0, 1.0), (1.0, 1.0, -1.0), (1.0, -1.0, 1.0), (1.0, -1.0, -1.0), (-1.0, 1.0, 1.0), (-1.0, 1.0, -1.0), (-1.0, -1.0, 1.0), (-1.0, -1.0, -1.0)], [], [(0, 4, 6, 2), (3, 2, 6, 7), (7, 6, 4, 5), (5, 1, 3, 7), (1, 0, 2, 3), (5, 4, 0, 1)])
me_cube_1.polygons.foreach_set('use_smooth', [True] * 6)
_uv = me_cube_1.uv_layers.new(name='UVMap')
_uv.uv.foreach_set('vector', [0.625, 0.5, 0.875, 0.5, 0.875, 0.75, 0.625, 0.75, 0.375, 0.75, 0.625, 0.75, 0.625, 1.0, 0.375, 1.0, 0.375, 0.0, 0.625, 0.0, 0.625, 0.25, 0.375, 0.25, 0.125, 0.5, 0.375, 0.5, 0.375, 0.75, 0.125, 0.75, 0.375, 0.5, 0.625, 0.5, 0.625, 0.75, 0.375, 0.75, 0.375, 0.25, 0.625, 0.25, 0.625, 0.5, 0.375, 0.5])
me_cube_1.materials.append(mat_shiny_green_paint)
me_cube_1.use_remesh_preserve_volume = False
me_cube_1.use_remesh_preserve_attributes = False
me_cube_1.use_mirror_vertex_groups = False
me_cube_1.update()

# ---- objects
ob_light = bpy.data.objects.new('Light', light_light)
ob_camera = bpy.data.objects.new('Camera', cam_camera)
ob_suzanne = bpy.data.objects.new('Suzanne', me_suzanne)
ob_cubetolink = bpy.data.objects.new('CubeToLink', None)
ob_cubetolink_proxy = bpy.data.objects.new('CubeToLink_proxy', me_cube)
ob_cubetolink_proxy_001 = bpy.data.objects.new('CubeToLink_proxy.001', me_cube_1)

# ---- transforms, parenting, visibility, modifiers, constraints
ob_light.location = (4.076, 1.005, 5.904)
ob_light.rotation_euler = (0.6503, 0.05522, 1.866)
ob_light.lock_rotations_4d = False
ob_light.empty_display_type = 'ARROWS'
ob_light.color = (0.0, 0.0, 0.0, 0.0)
ob_light.lineart.crease_threshold = 0.0
ob_camera.location = (7.359, -6.926, 4.958)
ob_camera.rotation_euler = (1.109, 0.0, 0.8149)
ob_camera.lock_rotations_4d = False
ob_camera.empty_display_type = 'ARROWS'
ob_camera.color = (0.0, 0.0, 0.0, 0.0)
ob_camera.display_type = 'WIRE'
ob_camera.lineart.crease_threshold = 0.0
ob_suzanne.location = (4.192, 5.181, 1.049)
ob_suzanne.lineart.crease_threshold = 0.0
ob_cubetolink.location = (0.0, 0.0, 0.0)
ob_cubetolink_proxy.location = (-3.794, 5.005, 0.8984)
ob_cubetolink_proxy.rotation_euler = (-0.8784, 0.5195, -0.3967)
ob_cubetolink_proxy.scale = (2.152, 2.152, 2.152)
ob_cubetolink_proxy.empty_image_offset = (-0.5, -0.5)
ob_cubetolink_proxy.lineart.crease_threshold = 0.0
_m = ob_cubetolink_proxy.modifiers.new('Subdivision', 'SUBSURF')
_m.uv_smooth = 'PRESERVE_CORNERS'
_m.levels = 2
_m.show_only_control_edges = False
_m = ob_cubetolink_proxy.modifiers.new('Array', 'ARRAY')
_m.constant_offset_displace = (0.0, 0.0, 0.0)
ob_cubetolink_proxy_001.location = (-1.248, -1.181, 0.7695)
ob_cubetolink_proxy_001.rotation_euler = (-0.8784, 0.5195, -0.3967)
ob_cubetolink_proxy_001.scale = (2.152, 2.152, 2.152)
ob_cubetolink_proxy_001.empty_image_offset = (-0.5, -0.5)
ob_cubetolink_proxy_001.lineart.crease_threshold = 0.0
_m = ob_cubetolink_proxy_001.modifiers.new('Subdivision', 'SUBSURF')
_m.uv_smooth = 'PRESERVE_CORNERS'
_m.levels = 2
_m.show_only_control_edges = False
_m = ob_cubetolink_proxy_001.modifiers.new('Array', 'ARRAY')
_m.constant_offset_displace = (0.0, 0.0, 0.0)

# ---- collection membership
col_collection.objects.link(ob_light)
col_collection.objects.link(ob_camera)
col_collection.objects.link(ob_suzanne)
col_collection.objects.link(ob_cubetolink)
col_collection.objects.link(ob_cubetolink_proxy)
col_collection.objects.link(ob_cubetolink_proxy_001)

# ---- scene / render settings (as saved in the file)
scene.camera = ob_camera
scene.frame_start = 1; scene.frame_end = 250; scene.frame_set(1)
scene.render.engine = 'BLENDER_EEVEE_NEXT'
scene.cycles.use_denoising = False
scene.cycles.samples = 128
scene.cycles.sampling_pattern = 'TABULATED_SOBOL'
scene.cycles.use_adaptive_sampling = False
scene.cycles.use_light_tree = False
scene.view_settings.view_transform = 'Filmic'
bpy.context.view_layer.update()
